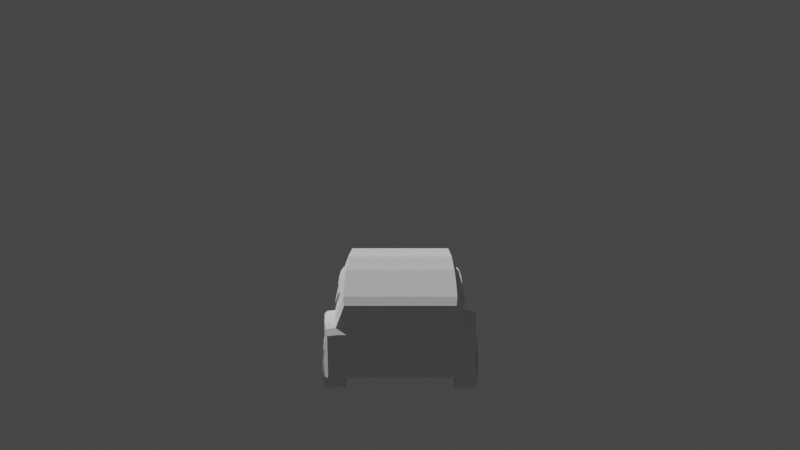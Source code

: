 # Source: racecar-1_mk1.blend  (saved by Blender 3.0.42; exported with 4.5.12 LTS)
import bpy
from mathutils import Matrix  # noqa: F401  (used for matrix-valued properties, if any)

bpy.ops.wm.read_factory_settings(use_empty=True)
scene = bpy.context.scene
scene.name = 'Scene'

# ---- collections
col_collection = bpy.data.collections.new('Collection'); scene.collection.children.link(col_collection)

# ---- world
world_world = bpy.data.worlds.new('World'); scene.world = world_world
world_world.use_nodes = True; world_world.node_tree.nodes.clear()
_N = world_world.node_tree.nodes; _L = world_world.node_tree.links
n0 = _N.new('ShaderNodeOutputWorld'); n0.name = 'World Output'; n0.location = (300, 300)
n1 = _N.new('ShaderNodeBackground'); n1.name = 'Background'; n1.location = (10, 300)
n1.inputs[0].default_value = (0.05088, 0.05088, 0.05088, 1.0)
_L.new(n1.outputs[0], n0.inputs[0])
n0.is_active_output = True
world_world.color = (0.05088, 0.05088, 0.05088)
world_world.use_sun_shadow = False
world_world.sun_shadow_jitter_overblur = 0.0

# ---- cameras
cam_camera = bpy.data.cameras.new('Camera')
cam_camera.clip_end = 100.0
cam_camera.lens = 31.59
cam_camera.ortho_scale = 7.314

# ---- meshes
me_cube_001 = bpy.data.meshes.new('Cube.001')
me_cube_001.from_pydata([(-1.767, -0.7604, -0.9), (-1.666, -0.721, -0.3102), (0.4849, -0.809, -0.9), (-0.1258, -0.809, -0.9), (1.819, -0.7439, -0.7837), (1.739, -0.6509, 0.05987), (-0.7121, -0.809, -0.9), (-1.435, -0.809, -0.9), (-1.805, 0.0, -0.9), (-1.705, 0.0, -0.3102), (1.819, 0.0, -0.7837), (1.739, 0.0, 0.05987), (1.022, -0.809, -0.9), (1.01, -0.6762, 0.2979), (0.5717, -0.6741, 0.3661), (-0.1258, -0.6741, 0.3198), (-0.7873, -0.7804, -0.1396), (-1.401, -0.7638, -0.1954), (-1.401, 0.0, -0.1954), (-0.7873, 0.0, -0.1396), (-0.1258, 0.0, 0.3198), (0.5717, 0.0, 0.3661), (1.01, 0.0, 0.2979), (1.022, 0.0, -0.9), (0.5121, 0.0, -0.9), (-0.1258, 0.0, -0.9), (-0.7121, 0.0, -0.9), (-1.435, 0.0, -0.9), (1.739, -0.7724, -0.7972), (1.605, -0.668, 0.1283), (1.605, 0.0, 0.1283), (1.739, 0.0, -0.7972), (-0.7048, -0.5887, -0.6713), (-1.122, -0.7804, -0.1593), (-1.122, 0.0, -0.1593), (-1.124, 0.0, -0.9), (-1.805, -0.359, -0.9), (1.739, -0.359, 0.05987), (-1.705, -0.359, -0.3102), (1.819, -0.359, -0.7837), (1.01, -0.359, 0.2979), (0.5717, -0.359, 0.3661), (-0.1258, -0.359, 0.3198), (-0.7873, -0.359, -0.1396), (-1.401, -0.359, -0.1954), (-1.435, -0.359, -0.9), (-0.7121, -0.359, -0.9), (-0.1258, -0.359, -0.9), (0.5121, -0.359, -0.9), (1.022, -0.359, -0.9), (1.605, -0.359, 0.1283), (1.739, -0.359, -0.7972), (-1.124, -0.359, -0.9), (-1.122, -0.359, -0.1593), (-1.686, -0.7604, -0.3432), (1.816, -0.7439, -0.1824), (1.816, 0.0, -0.1824), (-1.724, 0.0, -0.3432), (1.01, -0.809, -0.2238), (0.6516, -0.809, -0.3792), (-0.1258, -0.809, -0.3667), (-0.7758, -0.809, -0.2662), (-1.403, -0.7924, -0.2638), (1.642, -0.7724, -0.1639), (-1.122, -0.809, -0.2515), (-1.724, -0.359, -0.3432), (1.816, -0.359, -0.1824), (1.258, -0.6771, 0.2273), (1.364, 0.0, -0.85), (1.258, 0.0, 0.2273), (1.364, -0.359, -0.85), (1.258, -0.359, 0.2273), (1.265, -0.8035, -0.1758), (-0.3731, -0.809, -0.9), (-0.4235, 0.0, -0.9), (-0.4235, -0.359, -0.9), (-0.5463, -0.809, -0.3392), (1.887, -0.7168, -0.7587), (1.887, 0.0, -0.7587), (1.887, -0.359, -0.7587), (1.915, -0.7168, -0.2321), (1.915, 0.0, -0.2321), (1.915, -0.359, -0.2321), (0.5791, -0.9262, -0.9), (1.022, -0.9262, -0.9), (-0.7121, -0.9262, -0.9), (1.816, -0.861, -0.1954), (1.819, -0.861, -0.7837), (1.739, -0.8896, -0.7972), (-1.727, -0.8775, -0.9), (-1.435, -0.9096, -0.9), (1.01, -0.9262, -0.2368), (0.7222, -0.9262, -0.3718), (-0.7758, -0.9262, -0.2792), (-1.403, -0.9096, -0.2768), (1.642, -0.8896, -0.1769), (-1.122, -0.9262, -0.2645), (1.915, -0.834, -0.2451), (-1.645, -0.8775, -0.3562), (-0.5966, -0.9262, -0.3393), (1.265, -0.9262, -0.1888), (-0.4235, -0.9262, -0.9), (1.887, -0.834, -0.7587), (1.01, -0.7875, -0.07667), (0.5844, -0.809, -0.1441), (-0.1178, -0.8049, -0.166), (1.632, -0.744, -0.08127), (1.261, -0.7767, -0.06158), (1.01, -0.7306, 0.1713), (0.5495, -0.7158, 0.2714), (-0.06296, -0.7213, 0.2367), (1.258, -0.7327, 0.07039), (-0.6139, -0.8018, -0.1633), (0.7785, -0.8017, -0.1447), (0.7154, -0.7306, 0.2357), (1.009, -0.7547, 0.1608), (1.009, -0.8097, -0.0611), (1.242, -0.7595, 0.06755), (1.242, -0.7994, -0.05073), (0.7932, -0.8234, -0.1202), (0.7367, -0.7547, 0.2145), (-1.753, 0.0, -0.5373), (-1.753, -0.359, -0.5373), (-1.714, -0.7604, -0.5373), (-1.672, -0.8775, -0.5358), (-1.408, -0.9096, -0.5018), (-1.875, -0.359, -0.9), (-1.836, -0.7604, -0.9), (-1.823, 0.0, -0.5512), (-1.875, 0.0, -0.9), (-1.823, -0.359, -0.5512), (-1.8, -0.8651, -0.9), (-1.785, -0.7604, -0.5512), (-1.747, -0.8651, -0.5492), (0.5496, -0.702, 0.2685), (0.5845, -0.7952, -0.147), (-0.06287, -0.7075, 0.2338), (-0.1177, -0.7911, -0.1689), (-0.6138, -0.788, -0.1663), (-0.7558, -0.9262, -0.4744), (-1.122, -0.9262, -0.3328), (-1.457, -0.9096, -0.7009), (-0.7121, -0.5887, -0.9), (-0.894, -0.5887, -0.9), (-1.435, -0.5886, -0.9), (-1.306, -0.5887, -0.9), (-0.9113, -0.9262, -0.3635), (-1.286, -0.9167, -0.3769), (-0.7048, -0.9262, -0.6713), (-1.124, -0.5887, -0.9), (-1.457, -0.5886, -0.7009), (-1.122, -0.5887, -0.3328), (-0.9113, -0.5887, -0.3635), (-1.408, -0.5886, -0.5018), (-1.286, -0.5887, -0.3769), (-0.7558, -0.5887, -0.4744), (1.026, -0.9262, -0.5463), (1.654, -0.8896, -0.4673), (1.304, -0.9262, -0.3663), (1.022, -0.5887, -0.9), (1.739, -0.5887, -0.7972), (1.364, -0.5887, -0.85), (1.022, -0.9262, -0.9), (0.995, -0.9262, -0.7176), (1.49, -0.9079, -0.3847), (1.15, -0.9262, -0.4279), (1.187, -0.5887, -0.875), (1.552, -0.5887, -0.8236), (0.995, -0.9262, -0.7176), (1.725, -0.8896, -0.6035), (1.739, -0.8896, -0.7972), (1.725, -0.8896, -0.6035), (1.304, -0.9262, -0.3663), (1.49, -0.9079, -0.3847), (1.15, -0.9262, -0.4279), (1.026, -0.9262, -0.5463), (1.654, -0.8896, -0.4673), (1.654, -0.5887, -0.4673), (1.49, -0.5887, -0.3847), (1.15, -0.5887, -0.4279), (1.026, -0.5887, -0.5463), (1.304, -0.5887, -0.3663), (1.725, -0.5887, -0.6035), (0.995, -0.5887, -0.7176)], [], [(42, 43, 16, 15), (53, 44, 17, 33), (66, 37, 5, 55), (62, 17, 1, 54), (51, 39, 4, 28, 160), (44, 38, 1, 17), (40, 41, 14, 13), (41, 42, 15, 14), (71, 40, 13, 67), (65, 38, 9, 57), (36, 45, 144, 7, 0), (45, 52, 149, 145, 144), (75, 47, 3, 73), (47, 48, 2, 3), (48, 49, 159, 12, 2), (111, 67, 13, 108), (108, 13, 14, 109, 114), (109, 14, 15, 110), (110, 15, 16, 112), (64, 33, 17, 62), (55, 5, 29, 106, 63), (37, 50, 29, 5), (61, 16, 33, 64), (148, 139, 155, 32), (43, 53, 33, 16), (19, 34, 53, 43), (27, 35, 52, 45), (68, 31, 51, 70), (11, 30, 50, 37), (24, 23, 49, 48), (25, 24, 48, 47), (74, 25, 47, 75), (35, 26, 46, 52), (8, 27, 45, 36), (54, 1, 38, 65), (69, 22, 40, 71), (21, 20, 42, 41), (22, 21, 41, 40), (18, 9, 38, 44), (31, 10, 39, 51), (56, 11, 37, 66), (34, 18, 44, 53), (20, 19, 43, 42), (56, 66, 82, 81), (123, 54, 65, 122), (140, 147, 154, 151), (63, 72, 100, 95), (2, 12, 84, 83), (55, 63, 95, 86), (2, 59, 60, 3), (6, 73, 101, 85), (62, 54, 98, 94), (122, 65, 57, 121), (77, 80, 97, 102), (66, 55, 80, 82), (61, 64, 96, 93), (30, 69, 71, 50), (23, 68, 70, 49), (158, 165, 174, 172), (106, 29, 67, 111, 107), (50, 71, 67, 29), (3, 60, 76, 73), (26, 74, 75, 46), (46, 75, 73, 6, 142), (78, 81, 82, 79), (79, 82, 80, 77), (123, 122, 130, 132), (4, 39, 79, 77), (39, 10, 78, 79), (139, 93, 96, 140, 146), (87, 86, 95, 157, 169, 88), (140, 96, 94, 125, 147), (101, 99, 93, 139, 148, 85), (84, 168, 156, 91, 92, 83), (158, 100, 91, 156, 165), (125, 94, 98, 124), (157, 95, 100, 158, 164), (86, 87, 102, 97), (28, 4, 87, 88), (169, 157, 176, 171), (4, 77, 102, 87), (64, 62, 94, 96), (76, 61, 93, 99), (80, 55, 86, 97), (73, 76, 99, 101), (58, 59, 92, 91), (59, 2, 83, 92), (72, 58, 91, 100), (142, 32, 155, 152, 143), (0, 7, 90, 89), (63, 106, 107, 72), (59, 104, 105, 60), (58, 103, 113, 104, 59), (72, 107, 103, 58), (76, 112, 16, 61), (110, 112, 138, 136), (105, 104, 135, 137), (113, 114, 109, 104), (103, 107, 118, 116), (114, 113, 119, 120), (118, 117, 115, 116), (116, 115, 120, 119), (113, 103, 116, 119), (107, 111, 117, 118), (108, 114, 120, 115), (111, 108, 115, 117), (60, 105, 112, 76), (54, 123, 124, 98), (36, 0, 127, 126), (89, 124, 133, 131), (90, 141, 125, 124, 89), (132, 127, 131, 133), (126, 130, 128, 129), (127, 132, 130, 126), (124, 123, 132, 133), (0, 89, 131, 127), (122, 121, 128, 130), (8, 36, 126, 129), (137, 136, 138), (135, 134, 136, 137), (109, 110, 136, 134), (112, 105, 137, 138), (104, 109, 134, 135), (139, 146, 152, 155), (147, 125, 153, 154), (141, 90, 7, 144, 150), (149, 151, 154, 145), (145, 154, 153, 150, 144), (52, 46, 142, 143, 149), (143, 152, 151, 149), (146, 140, 151, 152), (85, 148, 32, 142, 6), (125, 141, 150, 153), (165, 156, 175, 174), (168, 84, 162, 163), (49, 70, 161, 166, 159), (70, 51, 160, 167, 161), (157, 164, 173, 176), (156, 168, 163, 175), (170, 171, 182, 160, 28), (176, 173, 178, 177), (173, 172, 181, 178), (88, 169, 171, 170), (164, 158, 172, 173), (160, 182, 177, 178, 167), (161, 181, 179, 166), (166, 179, 180, 183, 159), (167, 178, 181, 161), (175, 163, 183, 180), (174, 175, 180, 179), (172, 174, 179, 181), (163, 162, 12, 159, 183), (171, 176, 177, 182)])
_uv = me_cube_001.uv_layers.new(name='UVMap')
_uv.uv.foreach_set('vector', [0.75, 0.6875, 0.7917, 0.6875, 0.7917, 0.75, 0.75, 0.75, 0.8125, 0.6875, 0.8333, 0.6875, 0.8333, 0.75, 0.8125, 0.75, 0.5457, 0.6875, 0.625, 0.6875, 0.625, 0.75, 0.5457, 0.75, 0.6007, 0.9583, 0.625, 0.9583, 0.6296, 1.001, 0.6092, 1.0, 0.3542, 0.6875, 0.375, 0.6875, 0.375, 0.75, 0.3542, 0.75, 0.3542, 0.7188, 0.8333, 0.6875, 0.875, 0.6875, 0.8747, 0.7468, 0.8333, 0.75, 0.6667, 0.6875, 0.7083, 0.6875, 0.7083, 0.75, 0.6667, 0.75, 0.7083, 0.6875, 0.75, 0.6875, 0.75, 0.75, 0.7083, 0.75, 0.658, 0.6875, 0.6667, 0.6875, 0.6667, 0.75, 0.658, 0.75, 0.6092, 0.0625, 0.625, 0.0625, 0.625, 0.125, 0.6092, 0.125, 0.125, 0.6875, 0.1667, 0.6875, 0.1667, 0.7188, 0.1667, 0.75, 0.125, 0.75, 0.1667, 0.6875, 0.1875, 0.6875, 0.1875, 0.7188, 0.1771, 0.7188, 0.1667, 0.7188, 0.2292, 0.6875, 0.25, 0.6875, 0.25, 0.75, 0.2292, 0.75, 0.25, 0.6875, 0.2917, 0.6875, 0.2917, 0.75, 0.25, 0.75, 0.2917, 0.6875, 0.3333, 0.6875, 0.3333, 0.7188, 0.3333, 0.75, 0.2917, 0.75, 0.5896, 0.7829, 0.625, 0.783, 0.625, 0.7917, 0.5986, 0.7917, 0.5986, 0.7917, 0.625, 0.7917, 0.625, 0.8333, 0.5782, 0.8333, 0.5865, 0.8125, 0.5782, 0.8333, 0.625, 0.8333, 0.625, 0.875, 0.6003, 0.875, 0.6003, 0.875, 0.625, 0.875, 0.625, 0.9167, 0.5961, 0.9047, 0.5939, 0.9375, 0.625, 0.9375, 0.625, 0.9583, 0.6007, 0.9583, 0.5457, 0.75, 0.625, 0.75, 0.625, 0.7708, 0.5681, 0.7708, 0.5457, 0.7708, 0.625, 0.6875, 0.6458, 0.6875, 0.6458, 0.75, 0.625, 0.75, 0.5564, 0.9167, 0.625, 0.9167, 0.625, 0.9375, 0.5939, 0.9375, 0.4372, 0.9167, 0.4994, 0.9167, 0.4994, 0.9167, 0.4372, 0.9167, 0.7917, 0.6875, 0.8125, 0.6875, 0.8125, 0.75, 0.7917, 0.75, 0.7917, 0.625, 0.8125, 0.625, 0.8125, 0.6875, 0.7917, 0.6875, 0.1667, 0.625, 0.1875, 0.625, 0.1875, 0.6875, 0.1667, 0.6875, 0.3435, 0.625, 0.3542, 0.625, 0.3542, 0.6875, 0.3435, 0.6875, 0.625, 0.625, 0.6458, 0.625, 0.6458, 0.6875, 0.625, 0.6875, 0.2917, 0.625, 0.3333, 0.625, 0.3333, 0.6875, 0.2917, 0.6875, 0.25, 0.625, 0.2917, 0.625, 0.2917, 0.6875, 0.25, 0.6875, 0.2292, 0.625, 0.25, 0.625, 0.25, 0.6875, 0.2292, 0.6875, 0.1875, 0.625, 0.2083, 0.625, 0.2083, 0.6875, 0.1875, 0.6875, 0.125, 0.625, 0.1667, 0.625, 0.1667, 0.6875, 0.125, 0.6875, 0.6092, 0.0, 0.6254, 0.003115, 0.625, 0.0625, 0.6092, 0.0625, 0.658, 0.625, 0.6667, 0.625, 0.6667, 0.6875, 0.658, 0.6875, 0.7083, 0.625, 0.75, 0.625, 0.75, 0.6875, 0.7083, 0.6875, 0.6667, 0.625, 0.7083, 0.625, 0.7083, 0.6875, 0.6667, 0.6875, 0.8333, 0.625, 0.875, 0.625, 0.875, 0.6875, 0.8333, 0.6875, 0.3542, 0.625, 0.375, 0.625, 0.375, 0.6875, 0.3542, 0.6875, 0.5457, 0.625, 0.625, 0.625, 0.625, 0.6875, 0.5457, 0.6875, 0.8125, 0.625, 0.8333, 0.625, 0.8333, 0.6875, 0.8125, 0.6875, 0.75, 0.625, 0.7917, 0.625, 0.7917, 0.6875, 0.75, 0.6875, 0.5457, 0.625, 0.5457, 0.6875, 0.5457, 0.6875, 0.5457, 0.625, 0.5276, 0.0, 0.6092, 0.0, 0.6092, 0.0625, 0.5276, 0.0625, 0.5704, 0.9375, 0.5411, 0.9494, 0.5411, 0.9494, 0.5704, 0.9375, 0.5457, 0.7708, 0.5334, 0.7832, 0.5334, 0.7832, 0.5457, 0.7708, 0.2917, 0.75, 0.3333, 0.75, 0.3333, 0.75, 0.2971, 0.75, 0.5457, 0.75, 0.5457, 0.7708, 0.5457, 0.7708, 0.5457, 0.75, 0.375, 0.8333, 0.4843, 0.8333, 0.4843, 0.875, 0.375, 0.875, 0.2083, 0.75, 0.2292, 0.75, 0.2292, 0.75, 0.2083, 0.75, 0.6007, 0.9583, 0.6092, 1.0, 0.6092, 1.0, 0.6007, 0.9583, 0.5276, 0.0625, 0.6092, 0.0625, 0.6092, 0.125, 0.5276, 0.125, 0.375, 0.75, 0.5457, 0.75, 0.5457, 0.75, 0.375, 0.75, 0.5457, 0.6875, 0.5457, 0.75, 0.5457, 0.75, 0.5457, 0.6875, 0.5564, 0.9167, 0.5939, 0.9375, 0.5939, 0.9375, 0.5564, 0.9167, 0.6458, 0.625, 0.658, 0.625, 0.658, 0.6875, 0.6458, 0.6875, 0.3333, 0.625, 0.3435, 0.625, 0.3435, 0.6875, 0.3333, 0.6875, 0.4879, 0.7828, 0.4749, 0.7872, 0.4749, 0.7872, 0.4879, 0.7828, 0.5681, 0.7708, 0.625, 0.7708, 0.625, 0.783, 0.5896, 0.7829, 0.5593, 0.7832, 0.6458, 0.6875, 0.658, 0.6875, 0.658, 0.75, 0.6458, 0.75, 0.375, 0.875, 0.4843, 0.875, 0.5204, 0.8958, 0.375, 0.8958, 0.2083, 0.625, 0.2292, 0.625, 0.2292, 0.6875, 0.2083, 0.6875, 0.2083, 0.6875, 0.2292, 0.6875, 0.2292, 0.75, 0.2083, 0.75, 0.2083, 0.7188, 0.375, 0.625, 0.5457, 0.625, 0.5457, 0.6875, 0.375, 0.6875, 0.375, 0.6875, 0.5457, 0.6875, 0.5457, 0.75, 0.375, 0.75, 0.5276, 0.0, 0.5276, 0.0625, 0.5236, 0.0625, 0.5236, 0.0, 0.375, 0.75, 0.375, 0.6875, 0.375, 0.6875, 0.375, 0.75, 0.375, 0.6875, 0.375, 0.625, 0.375, 0.625, 0.375, 0.6875, 0.4994, 0.9167, 0.5564, 0.9167, 0.5939, 0.9375, 0.5704, 0.9375, 0.5439, 0.9252, 0.375, 0.75, 0.5457, 0.75, 0.5457, 0.7708, 0.4674, 0.7708, 0.4335, 0.7708, 0.375, 0.7708, 0.5704, 0.9375, 0.5939, 0.9375, 0.6007, 0.9583, 0.5192, 0.9583, 0.5411, 0.9494, 0.375, 0.8958, 0.5204, 0.8958, 0.5564, 0.9167, 0.4994, 0.9167, 0.4372, 0.9167, 0.375, 0.9167, 0.375, 0.7917, 0.4185, 0.7917, 0.462, 0.7917, 0.5161, 0.7917, 0.4885, 0.8279, 0.375, 0.8279, 0.4879, 0.7828, 0.5334, 0.7832, 0.5161, 0.7917, 0.462, 0.7917, 0.4749, 0.7872, 0.5192, 0.9583, 0.6007, 0.9583, 0.6092, 1.0, 0.5319, 1.0, 0.4674, 0.7708, 0.5457, 0.7708, 0.5334, 0.7832, 0.4879, 0.7828, 0.4899, 0.7768, 0.5457, 0.75, 0.375, 0.75, 0.375, 0.75, 0.5457, 0.75, 0.3542, 0.75, 0.375, 0.75, 0.375, 0.75, 0.3542, 0.75, 0.4335, 0.7708, 0.4674, 0.7708, 0.4674, 0.7708, 0.4335, 0.7708, 0.375, 0.75, 0.375, 0.75, 0.375, 0.75, 0.375, 0.75, 0.5939, 0.9375, 0.6007, 0.9583, 0.6007, 0.9583, 0.5939, 0.9375, 0.5204, 0.8958, 0.5564, 0.9167, 0.5564, 0.9167, 0.5204, 0.8958, 0.5457, 0.75, 0.5457, 0.75, 0.5457, 0.75, 0.5457, 0.75, 0.375, 0.8958, 0.5204, 0.8958, 0.5204, 0.8958, 0.375, 0.8958, 0.5161, 0.7917, 0.4843, 0.8333, 0.4885, 0.8279, 0.5161, 0.7917, 0.4843, 0.8333, 0.375, 0.8333, 0.375, 0.8279, 0.4885, 0.8279, 0.5334, 0.7832, 0.5161, 0.7917, 0.5161, 0.7917, 0.5334, 0.7832, 0.375, 0.9167, 0.4372, 0.9167, 0.4994, 0.9167, 0.5439, 0.9252, 0.375, 0.9271, 0.125, 0.75, 0.1667, 0.75, 0.1667, 0.75, 0.125, 0.75, 0.5457, 0.7708, 0.5681, 0.7708, 0.5593, 0.7832, 0.5334, 0.7832, 0.4843, 0.8333, 0.524, 0.8333, 0.5277, 0.875, 0.4843, 0.875, 0.5161, 0.7917, 0.5468, 0.7917, 0.5354, 0.8125, 0.524, 0.8333, 0.4843, 0.8333, 0.5334, 0.7832, 0.5593, 0.7832, 0.5468, 0.7917, 0.5161, 0.7917, 0.5204, 0.8958, 0.5961, 0.9047, 0.625, 0.9167, 0.5564, 0.9167, 0.6003, 0.875, 0.5961, 0.9047, 0.5961, 0.9047, 0.6003, 0.875, 0.5277, 0.875, 0.524, 0.8333, 0.524, 0.8333, 0.5277, 0.875, 0.5354, 0.8125, 0.5865, 0.8125, 0.5782, 0.8333, 0.524, 0.8333, 0.5468, 0.7917, 0.5593, 0.7832, 0.5602, 0.7832, 0.5486, 0.7917, 0.5865, 0.8125, 0.5354, 0.8125, 0.5371, 0.8125, 0.5865, 0.8125, 0.5602, 0.7832, 0.5881, 0.782, 0.5986, 0.7917, 0.5486, 0.7917, 0.5486, 0.7917, 0.5986, 0.7917, 0.5865, 0.8125, 0.5371, 0.8125, 0.5354, 0.8125, 0.5468, 0.7917, 0.5486, 0.7917, 0.5371, 0.8125, 0.5593, 0.7832, 0.5896, 0.7829, 0.5881, 0.782, 0.5602, 0.7832, 0.5986, 0.7917, 0.5865, 0.8125, 0.5865, 0.8125, 0.5986, 0.7917, 0.5896, 0.7829, 0.5986, 0.7917, 0.5986, 0.7917, 0.5881, 0.782, 0.4843, 0.875, 0.5277, 0.875, 0.5961, 0.9047, 0.5204, 0.8958, 0.6092, 0.0, 0.5276, 0.0, 0.5319, 0.0, 0.6092, 0.0, 0.125, 0.6875, 0.125, 0.75, 0.125, 0.75, 0.125, 0.6875, 0.375, 1.0, 0.5319, 1.0, 0.5281, 1.0, 0.375, 1.0, 0.375, 0.9583, 0.4471, 0.9583, 0.5192, 0.9583, 0.5319, 1.0, 0.375, 1.0, 0.5236, 0.0, 0.375, 0.0, 0.375, 0.0, 0.5276, 0.0, 0.375, 0.0625, 0.5236, 0.0625, 0.5236, 0.125, 0.375, 0.125, 0.375, 0.0, 0.5236, 0.0, 0.5236, 0.0625, 0.375, 0.0625, 0.5319, 0.0, 0.5276, 0.0, 0.5236, 0.0, 0.5276, 0.0, 0.125, 0.75, 0.125, 0.75, 0.125, 0.75, 0.125, 0.75, 0.5276, 0.0625, 0.5276, 0.125, 0.5236, 0.125, 0.5236, 0.0625, 0.125, 0.625, 0.125, 0.6875, 0.125, 0.6875, 0.125, 0.625, 0.5277, 0.875, 0.6003, 0.875, 0.5961, 0.9047, 0.524, 0.8333, 0.5782, 0.8333, 0.6003, 0.875, 0.5277, 0.875, 0.5782, 0.8333, 0.6003, 0.875, 0.6003, 0.875, 0.5782, 0.8333, 0.5961, 0.9047, 0.5277, 0.875, 0.5277, 0.875, 0.5961, 0.9047, 0.524, 0.8333, 0.5782, 0.8333, 0.5782, 0.8333, 0.524, 0.8333, 0.4994, 0.9167, 0.5439, 0.9252, 0.5439, 0.9252, 0.4994, 0.9167, 0.5411, 0.9494, 0.5192, 0.9583, 0.5192, 0.9583, 0.5411, 0.9494, 0.4471, 0.9583, 0.375, 0.9583, 0.375, 0.9583, 0.375, 0.9583, 0.4471, 0.9583, 0.375, 0.9375, 0.5704, 0.9375, 0.5411, 0.9494, 0.375, 0.9479, 0.375, 0.9479, 0.5411, 0.9494, 0.5192, 0.9583, 0.4471, 0.9583, 0.375, 0.9583, 0.1875, 0.6875, 0.2083, 0.6875, 0.2083, 0.7188, 0.1979, 0.7188, 0.1875, 0.7188, 0.375, 0.9271, 0.5439, 0.9252, 0.5704, 0.9375, 0.375, 0.9375, 0.5439, 0.9252, 0.5704, 0.9375, 0.5704, 0.9375, 0.5439, 0.9252, 0.375, 0.9167, 0.4372, 0.9167, 0.4372, 0.9167, 0.375, 0.9167, 0.375, 0.9167, 0.5192, 0.9583, 0.4471, 0.9583, 0.4471, 0.9583, 0.5192, 0.9583, 0.4749, 0.7872, 0.462, 0.7917, 0.462, 0.7917, 0.4749, 0.7872, 0.4185, 0.7917, 0.375, 0.7917, 0.375, 0.7917, 0.4185, 0.7917, 0.3333, 0.6875, 0.3435, 0.6875, 0.3435, 0.7188, 0.3384, 0.7188, 0.3333, 0.7188, 0.3435, 0.6875, 0.3542, 0.6875, 0.3542, 0.7188, 0.3488, 0.7188, 0.3435, 0.7188, 0.4674, 0.7708, 0.4899, 0.7768, 0.4899, 0.7768, 0.4674, 0.7708, 0.462, 0.7917, 0.4185, 0.7917, 0.4185, 0.7917, 0.462, 0.7917, 0.375, 0.7708, 0.4335, 0.7708, 0.4335, 0.7708, 0.375, 0.7708, 0.375, 0.7708, 0.4674, 0.7708, 0.4899, 0.7768, 0.4899, 0.7768, 0.4674, 0.7708, 0.4899, 0.7768, 0.4879, 0.7828, 0.4879, 0.7828, 0.4899, 0.7768, 0.375, 0.7708, 0.4335, 0.7708, 0.4335, 0.7708, 0.375, 0.7708, 0.4899, 0.7768, 0.4879, 0.7828, 0.4879, 0.7828, 0.4899, 0.7768, 0.375, 0.7708, 0.4335, 0.7708, 0.4674, 0.7708, 0.4899, 0.7768, 0.375, 0.7762, 0.375, 0.7815, 0.4879, 0.7828, 0.4749, 0.7872, 0.375, 0.7866, 0.375, 0.7866, 0.4749, 0.7872, 0.462, 0.7917, 0.4185, 0.7917, 0.375, 0.7917, 0.375, 0.7762, 0.4899, 0.7768, 0.4879, 0.7828, 0.375, 0.7815, 0.462, 0.7917, 0.4185, 0.7917, 0.4185, 0.7917, 0.462, 0.7917, 0.4749, 0.7872, 0.462, 0.7917, 0.462, 0.7917, 0.4749, 0.7872, 0.4879, 0.7828, 0.4749, 0.7872, 0.4749, 0.7872, 0.4879, 0.7828, 0.4185, 0.7917, 0.375, 0.7917, 0.375, 0.7917, 0.375, 0.7917, 0.4185, 0.7917, 0.4335, 0.7708, 0.4674, 0.7708, 0.4674, 0.7708, 0.4335, 0.7708])
me_cube_001.use_remesh_fix_poles = True
me_cube_001.use_remesh_preserve_attributes = False
me_cube_001.update()
me_cylinder_005 = bpy.data.meshes.new('Cylinder.005')
me_cylinder_005.from_pydata([(-0.1107, 0.32, -7.451e-09), (0.1393, 0.2316, 2.235e-08), (-0.1107, 0.2956, -0.1225), (0.1393, 0.214, -0.08863), (-0.1107, 0.2263, -0.2263), (0.1393, 0.1638, -0.1638), (-0.1107, 0.1225, -0.2956), (0.1393, 0.08863, -0.214), (-0.1107, -1.771e-08, -0.32), (0.1393, -2.51e-08, -0.2316), (-0.1107, -0.1225, -0.2956), (0.1393, -0.08863, -0.214), (-0.1107, -0.2263, -0.2263), (0.1393, -0.1638, -0.1638), (-0.1107, -0.2956, -0.1225), (0.1393, -0.214, -0.08863), (-0.1107, -0.32, 2.235e-08), (0.1393, -0.2316, 3.725e-08), (-0.1107, -0.2956, 0.1225), (0.1393, -0.214, 0.08863), (-0.1107, -0.2263, 0.2263), (0.1393, -0.1638, 0.1638), (-0.1107, -0.1225, 0.2956), (0.1393, -0.08863, 0.214), (-0.1107, 9.519e-11, 0.32), (0.1393, 9.519e-11, 0.2316), (-0.1107, 0.1225, 0.2956), (0.1393, 0.08863, 0.214), (-0.1107, 0.2263, 0.2263), (0.1393, 0.1638, 0.1638), (-0.1107, 0.2956, 0.1225), (0.1393, 0.214, 0.08863), (0.1393, 0.2956, -0.1225), (0.1393, 0.32, 1.49e-08), (0.1393, 0.2263, -0.2263), (0.1393, 0.1225, -0.2956), (0.1393, -1.771e-08, -0.32), (0.1393, -0.1225, -0.2956), (0.1393, -0.2263, -0.2263), (0.1393, -0.2956, -0.1225), (0.1393, -0.32, 3.725e-08), (0.1393, -0.2956, 0.1225), (0.1393, -0.2263, 0.2263), (0.1393, -0.1225, 0.2956), (0.1393, 9.519e-11, 0.32), (0.1393, 0.1225, 0.2956), (0.1393, 0.2263, 0.2263), (0.1393, 0.2956, 0.1225), (0.06413, 0.07287, 3.725e-08), (0.06413, 0.06732, -0.02789), (0.06413, 0.05153, -0.05153), (0.06413, 0.02789, -0.06732), (0.06413, -3.709e-08, -0.07287), (0.06413, -0.02789, -0.06732), (0.06413, -0.05153, -0.05153), (0.06413, -0.06732, -0.02789), (0.06413, -0.07287, 1.863e-08), (0.06413, -0.06732, 0.02789), (0.06413, -0.05153, 0.05153), (0.06413, -0.02789, 0.06732), (0.06413, 3.182e-09, 0.07287), (0.06413, 0.02789, 0.06732), (0.06413, 0.05153, 0.05153), (0.06413, 0.06732, 0.02789), (0.07571, 0.2015, -0.08346), (0.07571, 0.2181, 1.863e-08), (0.07571, 0.1542, -0.1542), (0.07571, 0.08346, -0.2015), (0.07571, -2.385e-08, -0.2181), (0.07571, -0.08346, -0.2015), (0.07571, -0.1542, -0.1542), (0.07571, -0.2015, -0.08346), (0.07571, -0.2181, 2.98e-08), (0.07571, -0.2015, 0.08346), (0.07571, -0.1542, 0.1542), (0.07571, -0.08346, 0.2015), (0.07571, -1.273e-10, 0.2181), (0.07571, 0.08346, 0.2015), (0.07571, 0.1542, 0.1542), (0.07571, 0.2015, 0.08346)], [], [(0, 33, 32, 2), (2, 32, 34, 4), (4, 34, 35, 6), (6, 35, 36, 8), (8, 36, 37, 10), (10, 37, 38, 12), (12, 38, 39, 14), (14, 39, 40, 16), (16, 40, 41, 18), (18, 41, 42, 20), (20, 42, 43, 22), (22, 43, 44, 24), (24, 44, 45, 26), (26, 45, 46, 28), (29, 27, 77, 78), (28, 46, 47, 30), (30, 47, 33, 0), (0, 2, 4, 6, 8, 10, 12, 14, 16, 18, 20, 22, 24, 26, 28, 30), (1, 3, 32, 33), (3, 5, 34, 32), (5, 7, 35, 34), (7, 9, 36, 35), (9, 11, 37, 36), (11, 13, 38, 37), (13, 15, 39, 38), (15, 17, 40, 39), (17, 19, 41, 40), (19, 21, 42, 41), (21, 23, 43, 42), (23, 25, 44, 43), (25, 27, 45, 44), (27, 29, 46, 45), (29, 31, 47, 46), (31, 1, 33, 47), (49, 48, 63, 62, 61, 60, 59, 58, 57, 56, 55, 54, 53, 52, 51, 50), (15, 13, 70, 71), (31, 29, 78, 79), (17, 15, 71, 72), (3, 1, 65, 64), (1, 31, 79, 65), (19, 17, 72, 73), (5, 3, 64, 66), (21, 19, 73, 74), (7, 5, 66, 67), (23, 21, 74, 75), (9, 7, 67, 68), (25, 23, 75, 76), (11, 9, 68, 69), (27, 25, 76, 77), (13, 11, 69, 70), (48, 49, 64, 65), (49, 50, 66, 64), (50, 51, 67, 66), (51, 52, 68, 67), (52, 53, 69, 68), (53, 54, 70, 69), (54, 55, 71, 70), (55, 56, 72, 71), (56, 57, 73, 72), (57, 58, 74, 73), (58, 59, 75, 74), (59, 60, 76, 75), (60, 61, 77, 76), (61, 62, 78, 77), (62, 63, 79, 78), (63, 48, 65, 79)])
_uv = me_cylinder_005.uv_layers.new(name='UVMap')
_uv.uv.foreach_set('vector', [1.0, 0.5, 1.0, 1.0, 0.9375, 1.0, 0.9375, 0.5, 0.9375, 0.5, 0.9375, 1.0, 0.875, 1.0, 0.875, 0.5, 0.875, 0.5, 0.875, 1.0, 0.8125, 1.0, 0.8125, 0.5, 0.8125, 0.5, 0.8125, 1.0, 0.75, 1.0, 0.75, 0.5, 0.75, 0.5, 0.75, 1.0, 0.6875, 1.0, 0.6875, 0.5, 0.6875, 0.5, 0.6875, 1.0, 0.625, 1.0, 0.625, 0.5, 0.625, 0.5, 0.625, 1.0, 0.5625, 1.0, 0.5625, 0.5, 0.5625, 0.5, 0.5625, 1.0, 0.5, 1.0, 0.5, 0.5, 0.5, 0.5, 0.5, 1.0, 0.4375, 1.0, 0.4375, 0.5, 0.4375, 0.5, 0.4375, 1.0, 0.375, 1.0, 0.375, 0.5, 0.375, 0.5, 0.375, 1.0, 0.3125, 1.0, 0.3125, 0.5, 0.3125, 0.5, 0.3125, 1.0, 0.25, 1.0, 0.25, 0.5, 0.25, 0.5, 0.25, 1.0, 0.1875, 1.0, 0.1875, 0.5, 0.1875, 0.5, 0.1875, 1.0, 0.125, 1.0, 0.125, 0.5, 0.1272, 0.3728, 0.08952, 0.3165, 0.08952, 0.3165, 0.1272, 0.3728, 0.125, 0.5, 0.125, 1.0, 0.0625, 1.0, 0.0625, 0.5, 0.0625, 0.5, 0.0625, 1.0, 0.0, 1.0, 0.0, 0.5, 0.75, 0.49, 0.8418, 0.4717, 0.9197, 0.4197, 0.9717, 0.3418, 0.99, 0.25, 0.9717, 0.1582, 0.9197, 0.08029, 0.8418, 0.02827, 0.75, 0.01, 0.6582, 0.02827, 0.5803, 0.08029, 0.5283, 0.1582, 0.51, 0.25, 0.5283, 0.3418, 0.5803, 0.4197, 0.6582, 0.4717, 0.25, 0.4237, 0.3165, 0.4105, 0.3418, 0.4717, 0.25, 0.49, 0.3165, 0.4105, 0.3728, 0.3728, 0.4197, 0.4197, 0.3418, 0.4717, 0.3728, 0.3728, 0.4105, 0.3165, 0.4717, 0.3418, 0.4197, 0.4197, 0.4105, 0.3165, 0.4237, 0.25, 0.49, 0.25, 0.4717, 0.3418, 0.4237, 0.25, 0.4105, 0.1835, 0.4717, 0.1582, 0.49, 0.25, 0.4105, 0.1835, 0.3728, 0.1272, 0.4197, 0.08029, 0.4717, 0.1582, 0.3728, 0.1272, 0.3165, 0.08952, 0.3418, 0.02827, 0.4197, 0.08029, 0.3165, 0.08952, 0.25, 0.0763, 0.25, 0.01, 0.3418, 0.02827, 0.25, 0.0763, 0.1835, 0.08952, 0.1582, 0.02827, 0.25, 0.01, 0.1835, 0.08952, 0.1272, 0.1272, 0.08029, 0.08029, 0.1582, 0.02827, 0.1272, 0.1272, 0.08952, 0.1835, 0.02827, 0.1582, 0.08029, 0.08029, 0.08952, 0.1835, 0.0763, 0.25, 0.01, 0.25, 0.02827, 0.1582, 0.0763, 0.25, 0.08952, 0.3165, 0.02827, 0.3418, 0.01, 0.25, 0.08952, 0.3165, 0.1272, 0.3728, 0.08029, 0.4197, 0.02827, 0.3418, 0.1272, 0.3728, 0.1835, 0.4105, 0.1582, 0.4717, 0.08029, 0.4197, 0.1835, 0.4105, 0.25, 0.4237, 0.25, 0.49, 0.1582, 0.4717, 0.2722, 0.3036, 0.25, 0.308, 0.2278, 0.3036, 0.209, 0.291, 0.1964, 0.2722, 0.192, 0.25, 0.1964, 0.2278, 0.209, 0.209, 0.2278, 0.1964, 0.25, 0.192, 0.2722, 0.1964, 0.291, 0.209, 0.3036, 0.2278, 0.308, 0.25, 0.3036, 0.2722, 0.291, 0.291, 0.3165, 0.08952, 0.3728, 0.1272, 0.3728, 0.1272, 0.3165, 0.08952, 0.1835, 0.4105, 0.1272, 0.3728, 0.1272, 0.3728, 0.1835, 0.4105, 0.25, 0.0763, 0.3165, 0.08952, 0.3165, 0.08952, 0.25, 0.0763, 0.3165, 0.4105, 0.25, 0.4237, 0.25, 0.4237, 0.3165, 0.4105, 0.25, 0.4237, 0.1835, 0.4105, 0.1835, 0.4105, 0.25, 0.4237, 0.1835, 0.08952, 0.25, 0.0763, 0.25, 0.0763, 0.1835, 0.08952, 0.3728, 0.3728, 0.3165, 0.4105, 0.3165, 0.4105, 0.3728, 0.3728, 0.1272, 0.1272, 0.1835, 0.08952, 0.1835, 0.08952, 0.1272, 0.1272, 0.4105, 0.3165, 0.3728, 0.3728, 0.3728, 0.3728, 0.4105, 0.3165, 0.08952, 0.1835, 0.1272, 0.1272, 0.1272, 0.1272, 0.08952, 0.1835, 0.4237, 0.25, 0.4105, 0.3165, 0.4105, 0.3165, 0.4237, 0.25, 0.0763, 0.25, 0.08952, 0.1835, 0.08952, 0.1835, 0.0763, 0.25, 0.4105, 0.1835, 0.4237, 0.25, 0.4237, 0.25, 0.4105, 0.1835, 0.08952, 0.3165, 0.0763, 0.25, 0.0763, 0.25, 0.08952, 0.3165, 0.3728, 0.1272, 0.4105, 0.1835, 0.4105, 0.1835, 0.3728, 0.1272, 0.25, 0.308, 0.2722, 0.3036, 0.3165, 0.4105, 0.25, 0.4237, 0.2722, 0.3036, 0.291, 0.291, 0.3728, 0.3728, 0.3165, 0.4105, 0.291, 0.291, 0.3036, 0.2722, 0.4105, 0.3165, 0.3728, 0.3728, 0.3036, 0.2722, 0.308, 0.25, 0.4237, 0.25, 0.4105, 0.3165, 0.308, 0.25, 0.3036, 0.2278, 0.4105, 0.1835, 0.4237, 0.25, 0.3036, 0.2278, 0.291, 0.209, 0.3728, 0.1272, 0.4105, 0.1835, 0.291, 0.209, 0.2722, 0.1964, 0.3165, 0.08952, 0.3728, 0.1272, 0.2722, 0.1964, 0.25, 0.192, 0.25, 0.0763, 0.3165, 0.08952, 0.25, 0.192, 0.2278, 0.1964, 0.1835, 0.08952, 0.25, 0.0763, 0.2278, 0.1964, 0.209, 0.209, 0.1272, 0.1272, 0.1835, 0.08952, 0.209, 0.209, 0.1964, 0.2278, 0.08952, 0.1835, 0.1272, 0.1272, 0.1964, 0.2278, 0.192, 0.25, 0.0763, 0.25, 0.08952, 0.1835, 0.192, 0.25, 0.1964, 0.2722, 0.08952, 0.3165, 0.0763, 0.25, 0.1964, 0.2722, 0.209, 0.291, 0.1272, 0.3728, 0.08952, 0.3165, 0.209, 0.291, 0.2278, 0.3036, 0.1835, 0.4105, 0.1272, 0.3728, 0.2278, 0.3036, 0.25, 0.308, 0.25, 0.4237, 0.1835, 0.4105])
me_cylinder_005.use_remesh_fix_poles = True
me_cylinder_005.use_remesh_preserve_attributes = False
me_cylinder_005.update()
me_cylinder_006 = bpy.data.meshes.new('Cylinder.006')
me_cylinder_006.from_pydata([(-0.1107, 0.32, -7.451e-09), (0.1393, 0.2316, 2.235e-08), (-0.1107, 0.2956, -0.1225), (0.1393, 0.214, -0.08863), (-0.1107, 0.2263, -0.2263), (0.1393, 0.1638, -0.1638), (-0.1107, 0.1225, -0.2956), (0.1393, 0.08863, -0.214), (-0.1107, -1.771e-08, -0.32), (0.1393, -2.51e-08, -0.2316), (-0.1107, -0.1225, -0.2956), (0.1393, -0.08863, -0.214), (-0.1107, -0.2263, -0.2263), (0.1393, -0.1638, -0.1638), (-0.1107, -0.2956, -0.1225), (0.1393, -0.214, -0.08863), (-0.1107, -0.32, 2.235e-08), (0.1393, -0.2316, 3.725e-08), (-0.1107, -0.2956, 0.1225), (0.1393, -0.214, 0.08863), (-0.1107, -0.2263, 0.2263), (0.1393, -0.1638, 0.1638), (-0.1107, -0.1225, 0.2956), (0.1393, -0.08863, 0.214), (-0.1107, 9.519e-11, 0.32), (0.1393, 9.519e-11, 0.2316), (-0.1107, 0.1225, 0.2956), (0.1393, 0.08863, 0.214), (-0.1107, 0.2263, 0.2263), (0.1393, 0.1638, 0.1638), (-0.1107, 0.2956, 0.1225), (0.1393, 0.214, 0.08863), (0.1393, 0.2956, -0.1225), (0.1393, 0.32, 1.49e-08), (0.1393, 0.2263, -0.2263), (0.1393, 0.1225, -0.2956), (0.1393, -1.771e-08, -0.32), (0.1393, -0.1225, -0.2956), (0.1393, -0.2263, -0.2263), (0.1393, -0.2956, -0.1225), (0.1393, -0.32, 3.725e-08), (0.1393, -0.2956, 0.1225), (0.1393, -0.2263, 0.2263), (0.1393, -0.1225, 0.2956), (0.1393, 9.519e-11, 0.32), (0.1393, 0.1225, 0.2956), (0.1393, 0.2263, 0.2263), (0.1393, 0.2956, 0.1225), (0.06413, 0.07287, 3.725e-08), (0.06413, 0.06732, -0.02789), (0.06413, 0.05153, -0.05153), (0.06413, 0.02789, -0.06732), (0.06413, -3.709e-08, -0.07287), (0.06413, -0.02789, -0.06732), (0.06413, -0.05153, -0.05153), (0.06413, -0.06732, -0.02789), (0.06413, -0.07287, 1.863e-08), (0.06413, -0.06732, 0.02789), (0.06413, -0.05153, 0.05153), (0.06413, -0.02789, 0.06732), (0.06413, 3.182e-09, 0.07287), (0.06413, 0.02789, 0.06732), (0.06413, 0.05153, 0.05153), (0.06413, 0.06732, 0.02789), (0.07571, 0.2015, -0.08346), (0.07571, 0.2181, 1.863e-08), (0.07571, 0.1542, -0.1542), (0.07571, 0.08346, -0.2015), (0.07571, -2.385e-08, -0.2181), (0.07571, -0.08346, -0.2015), (0.07571, -0.1542, -0.1542), (0.07571, -0.2015, -0.08346), (0.07571, -0.2181, 2.98e-08), (0.07571, -0.2015, 0.08346), (0.07571, -0.1542, 0.1542), (0.07571, -0.08346, 0.2015), (0.07571, -1.273e-10, 0.2181), (0.07571, 0.08346, 0.2015), (0.07571, 0.1542, 0.1542), (0.07571, 0.2015, 0.08346)], [], [(0, 33, 32, 2), (2, 32, 34, 4), (4, 34, 35, 6), (6, 35, 36, 8), (8, 36, 37, 10), (10, 37, 38, 12), (12, 38, 39, 14), (14, 39, 40, 16), (16, 40, 41, 18), (18, 41, 42, 20), (20, 42, 43, 22), (22, 43, 44, 24), (24, 44, 45, 26), (26, 45, 46, 28), (29, 27, 77, 78), (28, 46, 47, 30), (30, 47, 33, 0), (0, 2, 4, 6, 8, 10, 12, 14, 16, 18, 20, 22, 24, 26, 28, 30), (1, 3, 32, 33), (3, 5, 34, 32), (5, 7, 35, 34), (7, 9, 36, 35), (9, 11, 37, 36), (11, 13, 38, 37), (13, 15, 39, 38), (15, 17, 40, 39), (17, 19, 41, 40), (19, 21, 42, 41), (21, 23, 43, 42), (23, 25, 44, 43), (25, 27, 45, 44), (27, 29, 46, 45), (29, 31, 47, 46), (31, 1, 33, 47), (49, 48, 63, 62, 61, 60, 59, 58, 57, 56, 55, 54, 53, 52, 51, 50), (15, 13, 70, 71), (31, 29, 78, 79), (17, 15, 71, 72), (3, 1, 65, 64), (1, 31, 79, 65), (19, 17, 72, 73), (5, 3, 64, 66), (21, 19, 73, 74), (7, 5, 66, 67), (23, 21, 74, 75), (9, 7, 67, 68), (25, 23, 75, 76), (11, 9, 68, 69), (27, 25, 76, 77), (13, 11, 69, 70), (48, 49, 64, 65), (49, 50, 66, 64), (50, 51, 67, 66), (51, 52, 68, 67), (52, 53, 69, 68), (53, 54, 70, 69), (54, 55, 71, 70), (55, 56, 72, 71), (56, 57, 73, 72), (57, 58, 74, 73), (58, 59, 75, 74), (59, 60, 76, 75), (60, 61, 77, 76), (61, 62, 78, 77), (62, 63, 79, 78), (63, 48, 65, 79)])
_uv = me_cylinder_006.uv_layers.new(name='UVMap')
_uv.uv.foreach_set('vector', [1.0, 0.5, 1.0, 1.0, 0.9375, 1.0, 0.9375, 0.5, 0.9375, 0.5, 0.9375, 1.0, 0.875, 1.0, 0.875, 0.5, 0.875, 0.5, 0.875, 1.0, 0.8125, 1.0, 0.8125, 0.5, 0.8125, 0.5, 0.8125, 1.0, 0.75, 1.0, 0.75, 0.5, 0.75, 0.5, 0.75, 1.0, 0.6875, 1.0, 0.6875, 0.5, 0.6875, 0.5, 0.6875, 1.0, 0.625, 1.0, 0.625, 0.5, 0.625, 0.5, 0.625, 1.0, 0.5625, 1.0, 0.5625, 0.5, 0.5625, 0.5, 0.5625, 1.0, 0.5, 1.0, 0.5, 0.5, 0.5, 0.5, 0.5, 1.0, 0.4375, 1.0, 0.4375, 0.5, 0.4375, 0.5, 0.4375, 1.0, 0.375, 1.0, 0.375, 0.5, 0.375, 0.5, 0.375, 1.0, 0.3125, 1.0, 0.3125, 0.5, 0.3125, 0.5, 0.3125, 1.0, 0.25, 1.0, 0.25, 0.5, 0.25, 0.5, 0.25, 1.0, 0.1875, 1.0, 0.1875, 0.5, 0.1875, 0.5, 0.1875, 1.0, 0.125, 1.0, 0.125, 0.5, 0.1272, 0.3728, 0.08952, 0.3165, 0.08952, 0.3165, 0.1272, 0.3728, 0.125, 0.5, 0.125, 1.0, 0.0625, 1.0, 0.0625, 0.5, 0.0625, 0.5, 0.0625, 1.0, 0.0, 1.0, 0.0, 0.5, 0.75, 0.49, 0.8418, 0.4717, 0.9197, 0.4197, 0.9717, 0.3418, 0.99, 0.25, 0.9717, 0.1582, 0.9197, 0.08029, 0.8418, 0.02827, 0.75, 0.01, 0.6582, 0.02827, 0.5803, 0.08029, 0.5283, 0.1582, 0.51, 0.25, 0.5283, 0.3418, 0.5803, 0.4197, 0.6582, 0.4717, 0.25, 0.4237, 0.3165, 0.4105, 0.3418, 0.4717, 0.25, 0.49, 0.3165, 0.4105, 0.3728, 0.3728, 0.4197, 0.4197, 0.3418, 0.4717, 0.3728, 0.3728, 0.4105, 0.3165, 0.4717, 0.3418, 0.4197, 0.4197, 0.4105, 0.3165, 0.4237, 0.25, 0.49, 0.25, 0.4717, 0.3418, 0.4237, 0.25, 0.4105, 0.1835, 0.4717, 0.1582, 0.49, 0.25, 0.4105, 0.1835, 0.3728, 0.1272, 0.4197, 0.08029, 0.4717, 0.1582, 0.3728, 0.1272, 0.3165, 0.08952, 0.3418, 0.02827, 0.4197, 0.08029, 0.3165, 0.08952, 0.25, 0.0763, 0.25, 0.01, 0.3418, 0.02827, 0.25, 0.0763, 0.1835, 0.08952, 0.1582, 0.02827, 0.25, 0.01, 0.1835, 0.08952, 0.1272, 0.1272, 0.08029, 0.08029, 0.1582, 0.02827, 0.1272, 0.1272, 0.08952, 0.1835, 0.02827, 0.1582, 0.08029, 0.08029, 0.08952, 0.1835, 0.0763, 0.25, 0.01, 0.25, 0.02827, 0.1582, 0.0763, 0.25, 0.08952, 0.3165, 0.02827, 0.3418, 0.01, 0.25, 0.08952, 0.3165, 0.1272, 0.3728, 0.08029, 0.4197, 0.02827, 0.3418, 0.1272, 0.3728, 0.1835, 0.4105, 0.1582, 0.4717, 0.08029, 0.4197, 0.1835, 0.4105, 0.25, 0.4237, 0.25, 0.49, 0.1582, 0.4717, 0.2722, 0.3036, 0.25, 0.308, 0.2278, 0.3036, 0.209, 0.291, 0.1964, 0.2722, 0.192, 0.25, 0.1964, 0.2278, 0.209, 0.209, 0.2278, 0.1964, 0.25, 0.192, 0.2722, 0.1964, 0.291, 0.209, 0.3036, 0.2278, 0.308, 0.25, 0.3036, 0.2722, 0.291, 0.291, 0.3165, 0.08952, 0.3728, 0.1272, 0.3728, 0.1272, 0.3165, 0.08952, 0.1835, 0.4105, 0.1272, 0.3728, 0.1272, 0.3728, 0.1835, 0.4105, 0.25, 0.0763, 0.3165, 0.08952, 0.3165, 0.08952, 0.25, 0.0763, 0.3165, 0.4105, 0.25, 0.4237, 0.25, 0.4237, 0.3165, 0.4105, 0.25, 0.4237, 0.1835, 0.4105, 0.1835, 0.4105, 0.25, 0.4237, 0.1835, 0.08952, 0.25, 0.0763, 0.25, 0.0763, 0.1835, 0.08952, 0.3728, 0.3728, 0.3165, 0.4105, 0.3165, 0.4105, 0.3728, 0.3728, 0.1272, 0.1272, 0.1835, 0.08952, 0.1835, 0.08952, 0.1272, 0.1272, 0.4105, 0.3165, 0.3728, 0.3728, 0.3728, 0.3728, 0.4105, 0.3165, 0.08952, 0.1835, 0.1272, 0.1272, 0.1272, 0.1272, 0.08952, 0.1835, 0.4237, 0.25, 0.4105, 0.3165, 0.4105, 0.3165, 0.4237, 0.25, 0.0763, 0.25, 0.08952, 0.1835, 0.08952, 0.1835, 0.0763, 0.25, 0.4105, 0.1835, 0.4237, 0.25, 0.4237, 0.25, 0.4105, 0.1835, 0.08952, 0.3165, 0.0763, 0.25, 0.0763, 0.25, 0.08952, 0.3165, 0.3728, 0.1272, 0.4105, 0.1835, 0.4105, 0.1835, 0.3728, 0.1272, 0.25, 0.308, 0.2722, 0.3036, 0.3165, 0.4105, 0.25, 0.4237, 0.2722, 0.3036, 0.291, 0.291, 0.3728, 0.3728, 0.3165, 0.4105, 0.291, 0.291, 0.3036, 0.2722, 0.4105, 0.3165, 0.3728, 0.3728, 0.3036, 0.2722, 0.308, 0.25, 0.4237, 0.25, 0.4105, 0.3165, 0.308, 0.25, 0.3036, 0.2278, 0.4105, 0.1835, 0.4237, 0.25, 0.3036, 0.2278, 0.291, 0.209, 0.3728, 0.1272, 0.4105, 0.1835, 0.291, 0.209, 0.2722, 0.1964, 0.3165, 0.08952, 0.3728, 0.1272, 0.2722, 0.1964, 0.25, 0.192, 0.25, 0.0763, 0.3165, 0.08952, 0.25, 0.192, 0.2278, 0.1964, 0.1835, 0.08952, 0.25, 0.0763, 0.2278, 0.1964, 0.209, 0.209, 0.1272, 0.1272, 0.1835, 0.08952, 0.209, 0.209, 0.1964, 0.2278, 0.08952, 0.1835, 0.1272, 0.1272, 0.1964, 0.2278, 0.192, 0.25, 0.0763, 0.25, 0.08952, 0.1835, 0.192, 0.25, 0.1964, 0.2722, 0.08952, 0.3165, 0.0763, 0.25, 0.1964, 0.2722, 0.209, 0.291, 0.1272, 0.3728, 0.08952, 0.3165, 0.209, 0.291, 0.2278, 0.3036, 0.1835, 0.4105, 0.1272, 0.3728, 0.2278, 0.3036, 0.25, 0.308, 0.25, 0.4237, 0.1835, 0.4105])
me_cylinder_006.use_remesh_fix_poles = True
me_cylinder_006.use_remesh_preserve_attributes = False
me_cylinder_006.update()
me_cylinder_007 = bpy.data.meshes.new('Cylinder.007')
me_cylinder_007.from_pydata([(0.1107, -0.32, -1.892e-06), (-0.1393, -0.2316, 5.65e-06), (0.1107, -0.2956, -0.1225), (-0.1393, -0.214, -0.08862), (0.1107, -0.2263, -0.2263), (-0.1393, -0.1638, -0.1638), (0.1107, -0.1225, -0.2956), (-0.1393, -0.08863, -0.214), (0.1107, -1.664e-06, -0.32), (-0.1393, -1.16e-06, -0.2316), (0.1107, 0.1225, -0.2956), (-0.1393, 0.08863, -0.214), (0.1107, 0.2263, -0.2263), (-0.1393, 0.1638, -0.1638), (0.1107, 0.2956, -0.1225), (-0.1393, 0.214, -0.08863), (0.1107, 0.32, -5.186e-06), (-0.1393, 0.2316, 3.259e-06), (0.1107, 0.2956, 0.1225), (-0.1393, 0.214, 0.08863), (0.1107, 0.2263, 0.2263), (-0.1393, 0.1638, 0.1638), (0.1107, 0.1225, 0.2956), (-0.1393, 0.08863, 0.214), (0.1107, 1.642e-06, 0.32), (-0.1393, 1.221e-06, 0.2316), (0.1107, -0.1225, 0.2956), (-0.1393, -0.08863, 0.214), (0.1107, -0.2263, 0.2263), (-0.1393, -0.1638, 0.1638), (0.1107, -0.2956, 0.1225), (-0.1393, -0.214, 0.08863), (-0.1393, -0.2956, -0.1225), (-0.1393, -0.32, 6.101e-06), (-0.1393, -0.2263, -0.2263), (-0.1393, -0.1225, -0.2956), (-0.1393, -1.626e-06, -0.32), (-0.1393, 0.1225, -0.2956), (-0.1393, 0.2263, -0.2263), (-0.1393, 0.2956, -0.1225), (-0.1393, 0.32, 2.8e-06), (-0.1393, 0.2956, 0.1225), (-0.1393, 0.2263, 0.2263), (-0.1393, 0.1225, 0.2956), (-0.1393, 1.68e-06, 0.32), (-0.1393, -0.1225, 0.2956), (-0.1393, -0.2263, 0.2263), (-0.1393, -0.2956, 0.1225), (-0.06413, -0.07287, 2.442e-06), (-0.06414, -0.06732, -0.02788), (-0.06414, -0.05153, -0.05152), (-0.06414, -0.02789, -0.06732), (-0.06414, -3.347e-07, -0.07287), (-0.06414, 0.02788, -0.06732), (-0.06414, 0.05153, -0.05152), (-0.06414, 0.06732, -0.02788), (-0.06413, 0.07287, 1.667e-06), (-0.06413, 0.06732, 0.02789), (-0.06413, 0.05153, 0.05153), (-0.06413, 0.02789, 0.06732), (-0.06413, 3.819e-07, 0.07287), (-0.06413, -0.02789, 0.06732), (-0.06413, -0.05153, 0.05153), (-0.06413, -0.06732, 0.02789), (-0.07571, -0.2015, -0.08346), (-0.07571, -0.2181, 3.547e-06), (-0.07571, -0.1542, -0.1542), (-0.07571, -0.08346, -0.2015), (-0.07571, -1.1e-06, -0.2181), (-0.07571, 0.08346, -0.2015), (-0.07571, 0.1542, -0.1542), (-0.07571, 0.2015, -0.08346), (-0.07571, 0.2181, 1.293e-06), (-0.07571, 0.2015, 0.08346), (-0.0757, 0.1542, 0.1542), (-0.0757, 0.08346, 0.2015), (-0.0757, 1.141e-06, 0.2181), (-0.0757, -0.08346, 0.2015), (-0.0757, -0.1542, 0.1542), (-0.07571, -0.2015, 0.08347)], [], [(0, 33, 32, 2), (2, 32, 34, 4), (4, 34, 35, 6), (6, 35, 36, 8), (8, 36, 37, 10), (10, 37, 38, 12), (12, 38, 39, 14), (14, 39, 40, 16), (16, 40, 41, 18), (18, 41, 42, 20), (20, 42, 43, 22), (22, 43, 44, 24), (24, 44, 45, 26), (26, 45, 46, 28), (29, 27, 77, 78), (28, 46, 47, 30), (30, 47, 33, 0), (0, 2, 4, 6, 8, 10, 12, 14, 16, 18, 20, 22, 24, 26, 28, 30), (1, 3, 32, 33), (3, 5, 34, 32), (5, 7, 35, 34), (7, 9, 36, 35), (9, 11, 37, 36), (11, 13, 38, 37), (13, 15, 39, 38), (15, 17, 40, 39), (17, 19, 41, 40), (19, 21, 42, 41), (21, 23, 43, 42), (23, 25, 44, 43), (25, 27, 45, 44), (27, 29, 46, 45), (29, 31, 47, 46), (31, 1, 33, 47), (49, 48, 63, 62, 61, 60, 59, 58, 57, 56, 55, 54, 53, 52, 51, 50), (15, 13, 70, 71), (31, 29, 78, 79), (17, 15, 71, 72), (3, 1, 65, 64), (1, 31, 79, 65), (19, 17, 72, 73), (5, 3, 64, 66), (21, 19, 73, 74), (7, 5, 66, 67), (23, 21, 74, 75), (9, 7, 67, 68), (25, 23, 75, 76), (11, 9, 68, 69), (27, 25, 76, 77), (13, 11, 69, 70), (48, 49, 64, 65), (49, 50, 66, 64), (50, 51, 67, 66), (51, 52, 68, 67), (52, 53, 69, 68), (53, 54, 70, 69), (54, 55, 71, 70), (55, 56, 72, 71), (56, 57, 73, 72), (57, 58, 74, 73), (58, 59, 75, 74), (59, 60, 76, 75), (60, 61, 77, 76), (61, 62, 78, 77), (62, 63, 79, 78), (63, 48, 65, 79)])
_uv = me_cylinder_007.uv_layers.new(name='UVMap')
_uv.uv.foreach_set('vector', [1.0, 0.5, 1.0, 1.0, 0.9375, 1.0, 0.9375, 0.5, 0.9375, 0.5, 0.9375, 1.0, 0.875, 1.0, 0.875, 0.5, 0.875, 0.5, 0.875, 1.0, 0.8125, 1.0, 0.8125, 0.5, 0.8125, 0.5, 0.8125, 1.0, 0.75, 1.0, 0.75, 0.5, 0.75, 0.5, 0.75, 1.0, 0.6875, 1.0, 0.6875, 0.5, 0.6875, 0.5, 0.6875, 1.0, 0.625, 1.0, 0.625, 0.5, 0.625, 0.5, 0.625, 1.0, 0.5625, 1.0, 0.5625, 0.5, 0.5625, 0.5, 0.5625, 1.0, 0.5, 1.0, 0.5, 0.5, 0.5, 0.5, 0.5, 1.0, 0.4375, 1.0, 0.4375, 0.5, 0.4375, 0.5, 0.4375, 1.0, 0.375, 1.0, 0.375, 0.5, 0.375, 0.5, 0.375, 1.0, 0.3125, 1.0, 0.3125, 0.5, 0.3125, 0.5, 0.3125, 1.0, 0.25, 1.0, 0.25, 0.5, 0.25, 0.5, 0.25, 1.0, 0.1875, 1.0, 0.1875, 0.5, 0.1875, 0.5, 0.1875, 1.0, 0.125, 1.0, 0.125, 0.5, 0.1272, 0.3728, 0.08952, 0.3165, 0.08952, 0.3165, 0.1272, 0.3728, 0.125, 0.5, 0.125, 1.0, 0.0625, 1.0, 0.0625, 0.5, 0.0625, 0.5, 0.0625, 1.0, 0.0, 1.0, 0.0, 0.5, 0.75, 0.49, 0.8418, 0.4717, 0.9197, 0.4197, 0.9717, 0.3418, 0.99, 0.25, 0.9717, 0.1582, 0.9197, 0.08029, 0.8418, 0.02827, 0.75, 0.01, 0.6582, 0.02827, 0.5803, 0.08029, 0.5283, 0.1582, 0.51, 0.25, 0.5283, 0.3418, 0.5803, 0.4197, 0.6582, 0.4717, 0.25, 0.4237, 0.3165, 0.4105, 0.3418, 0.4717, 0.25, 0.49, 0.3165, 0.4105, 0.3728, 0.3728, 0.4197, 0.4197, 0.3418, 0.4717, 0.3728, 0.3728, 0.4105, 0.3165, 0.4717, 0.3418, 0.4197, 0.4197, 0.4105, 0.3165, 0.4237, 0.25, 0.49, 0.25, 0.4717, 0.3418, 0.4237, 0.25, 0.4105, 0.1835, 0.4717, 0.1582, 0.49, 0.25, 0.4105, 0.1835, 0.3728, 0.1272, 0.4197, 0.08029, 0.4717, 0.1582, 0.3728, 0.1272, 0.3165, 0.08952, 0.3418, 0.02827, 0.4197, 0.08029, 0.3165, 0.08952, 0.25, 0.0763, 0.25, 0.01, 0.3418, 0.02827, 0.25, 0.0763, 0.1835, 0.08952, 0.1582, 0.02827, 0.25, 0.01, 0.1835, 0.08952, 0.1272, 0.1272, 0.08029, 0.08029, 0.1582, 0.02827, 0.1272, 0.1272, 0.08952, 0.1835, 0.02827, 0.1582, 0.08029, 0.08029, 0.08952, 0.1835, 0.0763, 0.25, 0.01, 0.25, 0.02827, 0.1582, 0.0763, 0.25, 0.08952, 0.3165, 0.02827, 0.3418, 0.01, 0.25, 0.08952, 0.3165, 0.1272, 0.3728, 0.08029, 0.4197, 0.02827, 0.3418, 0.1272, 0.3728, 0.1835, 0.4105, 0.1582, 0.4717, 0.08029, 0.4197, 0.1835, 0.4105, 0.25, 0.4237, 0.25, 0.49, 0.1582, 0.4717, 0.2722, 0.3036, 0.25, 0.308, 0.2278, 0.3036, 0.209, 0.291, 0.1964, 0.2722, 0.192, 0.25, 0.1964, 0.2278, 0.209, 0.209, 0.2278, 0.1964, 0.25, 0.192, 0.2722, 0.1964, 0.291, 0.209, 0.3036, 0.2278, 0.308, 0.25, 0.3036, 0.2722, 0.291, 0.291, 0.3165, 0.08952, 0.3728, 0.1272, 0.3728, 0.1272, 0.3165, 0.08952, 0.1835, 0.4105, 0.1272, 0.3728, 0.1272, 0.3728, 0.1835, 0.4105, 0.25, 0.0763, 0.3165, 0.08952, 0.3165, 0.08952, 0.25, 0.0763, 0.3165, 0.4105, 0.25, 0.4237, 0.25, 0.4237, 0.3165, 0.4105, 0.25, 0.4237, 0.1835, 0.4105, 0.1835, 0.4105, 0.25, 0.4237, 0.1835, 0.08952, 0.25, 0.0763, 0.25, 0.0763, 0.1835, 0.08952, 0.3728, 0.3728, 0.3165, 0.4105, 0.3165, 0.4105, 0.3728, 0.3728, 0.1272, 0.1272, 0.1835, 0.08952, 0.1835, 0.08952, 0.1272, 0.1272, 0.4105, 0.3165, 0.3728, 0.3728, 0.3728, 0.3728, 0.4105, 0.3165, 0.08952, 0.1835, 0.1272, 0.1272, 0.1272, 0.1272, 0.08952, 0.1835, 0.4237, 0.25, 0.4105, 0.3165, 0.4105, 0.3165, 0.4237, 0.25, 0.0763, 0.25, 0.08952, 0.1835, 0.08952, 0.1835, 0.0763, 0.25, 0.4105, 0.1835, 0.4237, 0.25, 0.4237, 0.25, 0.4105, 0.1835, 0.08952, 0.3165, 0.0763, 0.25, 0.0763, 0.25, 0.08952, 0.3165, 0.3728, 0.1272, 0.4105, 0.1835, 0.4105, 0.1835, 0.3728, 0.1272, 0.25, 0.308, 0.2722, 0.3036, 0.3165, 0.4105, 0.25, 0.4237, 0.2722, 0.3036, 0.291, 0.291, 0.3728, 0.3728, 0.3165, 0.4105, 0.291, 0.291, 0.3036, 0.2722, 0.4105, 0.3165, 0.3728, 0.3728, 0.3036, 0.2722, 0.308, 0.25, 0.4237, 0.25, 0.4105, 0.3165, 0.308, 0.25, 0.3036, 0.2278, 0.4105, 0.1835, 0.4237, 0.25, 0.3036, 0.2278, 0.291, 0.209, 0.3728, 0.1272, 0.4105, 0.1835, 0.291, 0.209, 0.2722, 0.1964, 0.3165, 0.08952, 0.3728, 0.1272, 0.2722, 0.1964, 0.25, 0.192, 0.25, 0.0763, 0.3165, 0.08952, 0.25, 0.192, 0.2278, 0.1964, 0.1835, 0.08952, 0.25, 0.0763, 0.2278, 0.1964, 0.209, 0.209, 0.1272, 0.1272, 0.1835, 0.08952, 0.209, 0.209, 0.1964, 0.2278, 0.08952, 0.1835, 0.1272, 0.1272, 0.1964, 0.2278, 0.192, 0.25, 0.0763, 0.25, 0.08952, 0.1835, 0.192, 0.25, 0.1964, 0.2722, 0.08952, 0.3165, 0.0763, 0.25, 0.1964, 0.2722, 0.209, 0.291, 0.1272, 0.3728, 0.08952, 0.3165, 0.209, 0.291, 0.2278, 0.3036, 0.1835, 0.4105, 0.1272, 0.3728, 0.2278, 0.3036, 0.25, 0.308, 0.25, 0.4237, 0.1835, 0.4105])
me_cylinder_007.use_remesh_fix_poles = True
me_cylinder_007.use_remesh_preserve_attributes = False
me_cylinder_007.update()
me_cylinder_008 = bpy.data.meshes.new('Cylinder.008')
me_cylinder_008.from_pydata([(0.1107, -0.32, -1.892e-06), (-0.1393, -0.2316, 5.65e-06), (0.1107, -0.2956, -0.1225), (-0.1393, -0.214, -0.08862), (0.1107, -0.2263, -0.2263), (-0.1393, -0.1638, -0.1638), (0.1107, -0.1225, -0.2956), (-0.1393, -0.08863, -0.214), (0.1107, -1.664e-06, -0.32), (-0.1393, -1.16e-06, -0.2316), (0.1107, 0.1225, -0.2956), (-0.1393, 0.08863, -0.214), (0.1107, 0.2263, -0.2263), (-0.1393, 0.1638, -0.1638), (0.1107, 0.2956, -0.1225), (-0.1393, 0.214, -0.08863), (0.1107, 0.32, -5.186e-06), (-0.1393, 0.2316, 3.259e-06), (0.1107, 0.2956, 0.1225), (-0.1393, 0.214, 0.08863), (0.1107, 0.2263, 0.2263), (-0.1393, 0.1638, 0.1638), (0.1107, 0.1225, 0.2956), (-0.1393, 0.08863, 0.214), (0.1107, 1.642e-06, 0.32), (-0.1393, 1.221e-06, 0.2316), (0.1107, -0.1225, 0.2956), (-0.1393, -0.08863, 0.214), (0.1107, -0.2263, 0.2263), (-0.1393, -0.1638, 0.1638), (0.1107, -0.2956, 0.1225), (-0.1393, -0.214, 0.08863), (-0.1393, -0.2956, -0.1225), (-0.1393, -0.32, 6.101e-06), (-0.1393, -0.2263, -0.2263), (-0.1393, -0.1225, -0.2956), (-0.1393, -1.626e-06, -0.32), (-0.1393, 0.1225, -0.2956), (-0.1393, 0.2263, -0.2263), (-0.1393, 0.2956, -0.1225), (-0.1393, 0.32, 2.8e-06), (-0.1393, 0.2956, 0.1225), (-0.1393, 0.2263, 0.2263), (-0.1393, 0.1225, 0.2956), (-0.1393, 1.68e-06, 0.32), (-0.1393, -0.1225, 0.2956), (-0.1393, -0.2263, 0.2263), (-0.1393, -0.2956, 0.1225), (-0.06413, -0.07287, 2.442e-06), (-0.06414, -0.06732, -0.02788), (-0.06414, -0.05153, -0.05152), (-0.06414, -0.02789, -0.06732), (-0.06414, -3.347e-07, -0.07287), (-0.06414, 0.02788, -0.06732), (-0.06414, 0.05153, -0.05152), (-0.06414, 0.06732, -0.02788), (-0.06413, 0.07287, 1.667e-06), (-0.06413, 0.06732, 0.02789), (-0.06413, 0.05153, 0.05153), (-0.06413, 0.02789, 0.06732), (-0.06413, 3.819e-07, 0.07287), (-0.06413, -0.02789, 0.06732), (-0.06413, -0.05153, 0.05153), (-0.06413, -0.06732, 0.02789), (-0.07571, -0.2015, -0.08346), (-0.07571, -0.2181, 3.547e-06), (-0.07571, -0.1542, -0.1542), (-0.07571, -0.08346, -0.2015), (-0.07571, -1.1e-06, -0.2181), (-0.07571, 0.08346, -0.2015), (-0.07571, 0.1542, -0.1542), (-0.07571, 0.2015, -0.08346), (-0.07571, 0.2181, 1.293e-06), (-0.07571, 0.2015, 0.08346), (-0.0757, 0.1542, 0.1542), (-0.0757, 0.08346, 0.2015), (-0.0757, 1.141e-06, 0.2181), (-0.0757, -0.08346, 0.2015), (-0.0757, -0.1542, 0.1542), (-0.07571, -0.2015, 0.08347)], [], [(0, 33, 32, 2), (2, 32, 34, 4), (4, 34, 35, 6), (6, 35, 36, 8), (8, 36, 37, 10), (10, 37, 38, 12), (12, 38, 39, 14), (14, 39, 40, 16), (16, 40, 41, 18), (18, 41, 42, 20), (20, 42, 43, 22), (22, 43, 44, 24), (24, 44, 45, 26), (26, 45, 46, 28), (29, 27, 77, 78), (28, 46, 47, 30), (30, 47, 33, 0), (0, 2, 4, 6, 8, 10, 12, 14, 16, 18, 20, 22, 24, 26, 28, 30), (1, 3, 32, 33), (3, 5, 34, 32), (5, 7, 35, 34), (7, 9, 36, 35), (9, 11, 37, 36), (11, 13, 38, 37), (13, 15, 39, 38), (15, 17, 40, 39), (17, 19, 41, 40), (19, 21, 42, 41), (21, 23, 43, 42), (23, 25, 44, 43), (25, 27, 45, 44), (27, 29, 46, 45), (29, 31, 47, 46), (31, 1, 33, 47), (49, 48, 63, 62, 61, 60, 59, 58, 57, 56, 55, 54, 53, 52, 51, 50), (15, 13, 70, 71), (31, 29, 78, 79), (17, 15, 71, 72), (3, 1, 65, 64), (1, 31, 79, 65), (19, 17, 72, 73), (5, 3, 64, 66), (21, 19, 73, 74), (7, 5, 66, 67), (23, 21, 74, 75), (9, 7, 67, 68), (25, 23, 75, 76), (11, 9, 68, 69), (27, 25, 76, 77), (13, 11, 69, 70), (48, 49, 64, 65), (49, 50, 66, 64), (50, 51, 67, 66), (51, 52, 68, 67), (52, 53, 69, 68), (53, 54, 70, 69), (54, 55, 71, 70), (55, 56, 72, 71), (56, 57, 73, 72), (57, 58, 74, 73), (58, 59, 75, 74), (59, 60, 76, 75), (60, 61, 77, 76), (61, 62, 78, 77), (62, 63, 79, 78), (63, 48, 65, 79)])
_uv = me_cylinder_008.uv_layers.new(name='UVMap')
_uv.uv.foreach_set('vector', [1.0, 0.5, 1.0, 1.0, 0.9375, 1.0, 0.9375, 0.5, 0.9375, 0.5, 0.9375, 1.0, 0.875, 1.0, 0.875, 0.5, 0.875, 0.5, 0.875, 1.0, 0.8125, 1.0, 0.8125, 0.5, 0.8125, 0.5, 0.8125, 1.0, 0.75, 1.0, 0.75, 0.5, 0.75, 0.5, 0.75, 1.0, 0.6875, 1.0, 0.6875, 0.5, 0.6875, 0.5, 0.6875, 1.0, 0.625, 1.0, 0.625, 0.5, 0.625, 0.5, 0.625, 1.0, 0.5625, 1.0, 0.5625, 0.5, 0.5625, 0.5, 0.5625, 1.0, 0.5, 1.0, 0.5, 0.5, 0.5, 0.5, 0.5, 1.0, 0.4375, 1.0, 0.4375, 0.5, 0.4375, 0.5, 0.4375, 1.0, 0.375, 1.0, 0.375, 0.5, 0.375, 0.5, 0.375, 1.0, 0.3125, 1.0, 0.3125, 0.5, 0.3125, 0.5, 0.3125, 1.0, 0.25, 1.0, 0.25, 0.5, 0.25, 0.5, 0.25, 1.0, 0.1875, 1.0, 0.1875, 0.5, 0.1875, 0.5, 0.1875, 1.0, 0.125, 1.0, 0.125, 0.5, 0.1272, 0.3728, 0.08952, 0.3165, 0.08952, 0.3165, 0.1272, 0.3728, 0.125, 0.5, 0.125, 1.0, 0.0625, 1.0, 0.0625, 0.5, 0.0625, 0.5, 0.0625, 1.0, 0.0, 1.0, 0.0, 0.5, 0.75, 0.49, 0.8418, 0.4717, 0.9197, 0.4197, 0.9717, 0.3418, 0.99, 0.25, 0.9717, 0.1582, 0.9197, 0.08029, 0.8418, 0.02827, 0.75, 0.01, 0.6582, 0.02827, 0.5803, 0.08029, 0.5283, 0.1582, 0.51, 0.25, 0.5283, 0.3418, 0.5803, 0.4197, 0.6582, 0.4717, 0.25, 0.4237, 0.3165, 0.4105, 0.3418, 0.4717, 0.25, 0.49, 0.3165, 0.4105, 0.3728, 0.3728, 0.4197, 0.4197, 0.3418, 0.4717, 0.3728, 0.3728, 0.4105, 0.3165, 0.4717, 0.3418, 0.4197, 0.4197, 0.4105, 0.3165, 0.4237, 0.25, 0.49, 0.25, 0.4717, 0.3418, 0.4237, 0.25, 0.4105, 0.1835, 0.4717, 0.1582, 0.49, 0.25, 0.4105, 0.1835, 0.3728, 0.1272, 0.4197, 0.08029, 0.4717, 0.1582, 0.3728, 0.1272, 0.3165, 0.08952, 0.3418, 0.02827, 0.4197, 0.08029, 0.3165, 0.08952, 0.25, 0.0763, 0.25, 0.01, 0.3418, 0.02827, 0.25, 0.0763, 0.1835, 0.08952, 0.1582, 0.02827, 0.25, 0.01, 0.1835, 0.08952, 0.1272, 0.1272, 0.08029, 0.08029, 0.1582, 0.02827, 0.1272, 0.1272, 0.08952, 0.1835, 0.02827, 0.1582, 0.08029, 0.08029, 0.08952, 0.1835, 0.0763, 0.25, 0.01, 0.25, 0.02827, 0.1582, 0.0763, 0.25, 0.08952, 0.3165, 0.02827, 0.3418, 0.01, 0.25, 0.08952, 0.3165, 0.1272, 0.3728, 0.08029, 0.4197, 0.02827, 0.3418, 0.1272, 0.3728, 0.1835, 0.4105, 0.1582, 0.4717, 0.08029, 0.4197, 0.1835, 0.4105, 0.25, 0.4237, 0.25, 0.49, 0.1582, 0.4717, 0.2722, 0.3036, 0.25, 0.308, 0.2278, 0.3036, 0.209, 0.291, 0.1964, 0.2722, 0.192, 0.25, 0.1964, 0.2278, 0.209, 0.209, 0.2278, 0.1964, 0.25, 0.192, 0.2722, 0.1964, 0.291, 0.209, 0.3036, 0.2278, 0.308, 0.25, 0.3036, 0.2722, 0.291, 0.291, 0.3165, 0.08952, 0.3728, 0.1272, 0.3728, 0.1272, 0.3165, 0.08952, 0.1835, 0.4105, 0.1272, 0.3728, 0.1272, 0.3728, 0.1835, 0.4105, 0.25, 0.0763, 0.3165, 0.08952, 0.3165, 0.08952, 0.25, 0.0763, 0.3165, 0.4105, 0.25, 0.4237, 0.25, 0.4237, 0.3165, 0.4105, 0.25, 0.4237, 0.1835, 0.4105, 0.1835, 0.4105, 0.25, 0.4237, 0.1835, 0.08952, 0.25, 0.0763, 0.25, 0.0763, 0.1835, 0.08952, 0.3728, 0.3728, 0.3165, 0.4105, 0.3165, 0.4105, 0.3728, 0.3728, 0.1272, 0.1272, 0.1835, 0.08952, 0.1835, 0.08952, 0.1272, 0.1272, 0.4105, 0.3165, 0.3728, 0.3728, 0.3728, 0.3728, 0.4105, 0.3165, 0.08952, 0.1835, 0.1272, 0.1272, 0.1272, 0.1272, 0.08952, 0.1835, 0.4237, 0.25, 0.4105, 0.3165, 0.4105, 0.3165, 0.4237, 0.25, 0.0763, 0.25, 0.08952, 0.1835, 0.08952, 0.1835, 0.0763, 0.25, 0.4105, 0.1835, 0.4237, 0.25, 0.4237, 0.25, 0.4105, 0.1835, 0.08952, 0.3165, 0.0763, 0.25, 0.0763, 0.25, 0.08952, 0.3165, 0.3728, 0.1272, 0.4105, 0.1835, 0.4105, 0.1835, 0.3728, 0.1272, 0.25, 0.308, 0.2722, 0.3036, 0.3165, 0.4105, 0.25, 0.4237, 0.2722, 0.3036, 0.291, 0.291, 0.3728, 0.3728, 0.3165, 0.4105, 0.291, 0.291, 0.3036, 0.2722, 0.4105, 0.3165, 0.3728, 0.3728, 0.3036, 0.2722, 0.308, 0.25, 0.4237, 0.25, 0.4105, 0.3165, 0.308, 0.25, 0.3036, 0.2278, 0.4105, 0.1835, 0.4237, 0.25, 0.3036, 0.2278, 0.291, 0.209, 0.3728, 0.1272, 0.4105, 0.1835, 0.291, 0.209, 0.2722, 0.1964, 0.3165, 0.08952, 0.3728, 0.1272, 0.2722, 0.1964, 0.25, 0.192, 0.25, 0.0763, 0.3165, 0.08952, 0.25, 0.192, 0.2278, 0.1964, 0.1835, 0.08952, 0.25, 0.0763, 0.2278, 0.1964, 0.209, 0.209, 0.1272, 0.1272, 0.1835, 0.08952, 0.209, 0.209, 0.1964, 0.2278, 0.08952, 0.1835, 0.1272, 0.1272, 0.1964, 0.2278, 0.192, 0.25, 0.0763, 0.25, 0.08952, 0.1835, 0.192, 0.25, 0.1964, 0.2722, 0.08952, 0.3165, 0.0763, 0.25, 0.1964, 0.2722, 0.209, 0.291, 0.1272, 0.3728, 0.08952, 0.3165, 0.209, 0.291, 0.2278, 0.3036, 0.1835, 0.4105, 0.1272, 0.3728, 0.2278, 0.3036, 0.25, 0.308, 0.25, 0.4237, 0.1835, 0.4105])
me_cylinder_008.use_remesh_fix_poles = True
me_cylinder_008.use_remesh_preserve_attributes = False
me_cylinder_008.update()

# ---- objects
ob_camera = bpy.data.objects.new('Camera', cam_camera)
ob_empty = bpy.data.objects.new('Empty', None)
ob_cube = bpy.data.objects.new('Cube', me_cube_001)
ob_wheel_fl = bpy.data.objects.new('wheel_FL', me_cylinder_005)
ob_wheel_bl = bpy.data.objects.new('wheel_BL', me_cylinder_006)
ob_wheel_fr = bpy.data.objects.new('wheel_FR', me_cylinder_007)
ob_wheel_br = bpy.data.objects.new('wheel_BR', me_cylinder_008)

# ---- transforms, parenting, visibility, modifiers, constraints
ob_camera.location = (0.0, 9.524, 3.388)
ob_camera.rotation_euler = (1.383, 0.0, 3.142)
ob_camera.lock_rotations_4d = False
ob_camera.empty_display_type = 'ARROWS'
ob_camera.color = (0.0, 0.0, 0.0, 0.0)
ob_camera.display_type = 'WIRE'
ob_camera.lineart.crease_threshold = 0.0
ob_empty.location = (8.394e-17, 0.03938, 0.378)
ob_empty.rotation_euler = (1.571, -0.0, 1.571)
ob_empty.scale = (1.069, 1.069, 1.069)
ob_empty.empty_display_type = 'IMAGE'
ob_empty.empty_display_size = 5.0
ob_cube.location = (0.0, 0.0, 0.9)
ob_cube.rotation_euler = (0.0, -0.0, 1.571)
_m = ob_cube.modifiers.new('Mirror', 'MIRROR')
_m.use_axis = (False, True, False)
_m.use_clip = True
ob_wheel_fl.location = (0.7803, -1.087, 0.1456)
ob_wheel_bl.location = (0.7803, 1.373, 0.1456)
ob_wheel_fr.location = (-0.7803, -1.087, 0.1456)
ob_wheel_br.location = (-0.7803, 1.373, 0.1456)

# ---- collection membership
col_collection.objects.link(ob_camera)
col_collection.objects.link(ob_empty)
col_collection.objects.link(ob_cube)
col_collection.objects.link(ob_wheel_fl)
col_collection.objects.link(ob_wheel_bl)
col_collection.objects.link(ob_wheel_fr)
col_collection.objects.link(ob_wheel_br)

# ---- scene / render settings (as saved in the file)
scene.camera = ob_camera
scene.frame_start = 1; scene.frame_end = 250; scene.frame_set(1)
scene.render.engine = 'BLENDER_EEVEE_NEXT'
scene.cycles.sampling_pattern = 'TABULATED_SOBOL'
scene.cycles.use_light_tree = False
scene.view_settings.view_transform = 'Filmic'
bpy.context.view_layer.update()

# ---- added for rendering (the .blend has no usable light): sun
light_auto_sun = bpy.data.lights.new('AutoSun', 'SUN')
light_auto_sun.energy = 3.0
light_auto_sun.angle = 0.0523599
ob_auto_sun = bpy.data.objects.new('AutoSun', light_auto_sun)
scene.collection.objects.link(ob_auto_sun)
ob_auto_sun.rotation_euler = (0.872665, 0.174533, 0.523599)
bpy.context.view_layer.update()
